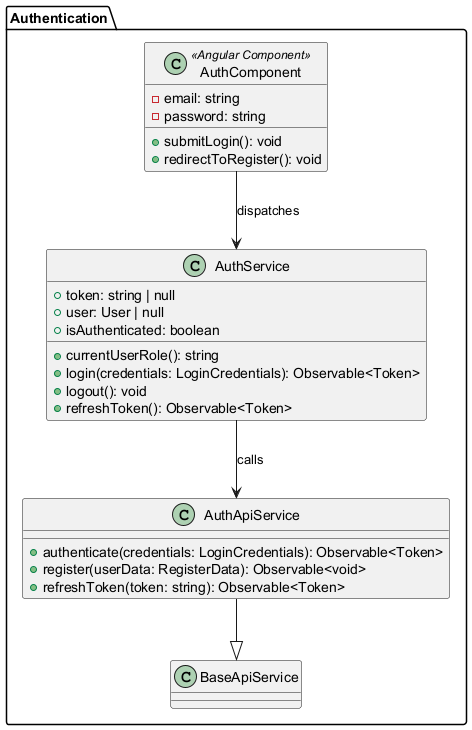

The diagram above was rendered by PlantUML. Its source (embedded in the PNG):
@startuml
package "Authentication" {
    class AuthComponent <<Angular Component>> {
        - email: string
        - password: string
        + submitLogin(): void
        + redirectToRegister(): void
    }

    class AuthService {
        + token: string | null
        + user: User | null
        + isAuthenticated: boolean
        + currentUserRole(): string
        + login(credentials: LoginCredentials): Observable<Token>
        + logout(): void
        + refreshToken(): Observable<Token>
    }

    class AuthApiService {
        + authenticate(credentials: LoginCredentials): Observable<Token>
        + register(userData: RegisterData): Observable<void>
        + refreshToken(token: string): Observable<Token>
    }

    AuthApiService --|> BaseApiService
    AuthComponent --> AuthService : dispatches
    AuthService --> AuthApiService : calls
}
@enduml